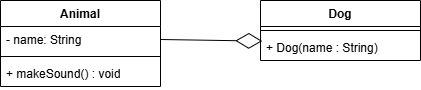

The diagram above was exported from draw.io. Its source (the exported page's mxGraphModel, read from the mxfile embedded in the PNG):
<mxGraphModel dx="1281" dy="562" grid="1" gridSize="10" guides="1" tooltips="1" connect="1" arrows="1" fold="1" page="1" pageScale="1" pageWidth="1400" pageHeight="850" math="0" shadow="0">
  <root>
    <mxCell id="0" />
    <mxCell id="1" parent="0" />
    <mxCell id="CwDlhzmWhxG2oWgbtiEQ-15" parent="1" style="swimlane;fontStyle=1;align=center;verticalAlign=top;childLayout=stackLayout;horizontal=1;startSize=26;horizontalStack=0;resizeParent=1;resizeParentMax=0;resizeLast=0;collapsible=1;marginBottom=0;whiteSpace=wrap;html=1;" value="Animal" vertex="1">
      <mxGeometry height="86" width="160" x="330" y="150" as="geometry" />
    </mxCell>
    <mxCell id="CwDlhzmWhxG2oWgbtiEQ-16" parent="CwDlhzmWhxG2oWgbtiEQ-15" style="text;strokeColor=none;fillColor=none;align=left;verticalAlign=top;spacingLeft=4;spacingRight=4;overflow=hidden;rotatable=0;points=[[0,0.5],[1,0.5]];portConstraint=eastwest;whiteSpace=wrap;html=1;" value="- name: String" vertex="1">
      <mxGeometry height="26" width="160" y="26" as="geometry" />
    </mxCell>
    <mxCell id="CwDlhzmWhxG2oWgbtiEQ-17" parent="CwDlhzmWhxG2oWgbtiEQ-15" style="line;strokeWidth=1;fillColor=none;align=left;verticalAlign=middle;spacingTop=-1;spacingLeft=3;spacingRight=3;rotatable=0;labelPosition=right;points=[];portConstraint=eastwest;strokeColor=inherit;" value="" vertex="1">
      <mxGeometry height="8" width="160" y="52" as="geometry" />
    </mxCell>
    <mxCell id="CwDlhzmWhxG2oWgbtiEQ-18" parent="CwDlhzmWhxG2oWgbtiEQ-15" style="text;strokeColor=none;fillColor=none;align=left;verticalAlign=top;spacingLeft=4;spacingRight=4;overflow=hidden;rotatable=0;points=[[0,0.5],[1,0.5]];portConstraint=eastwest;whiteSpace=wrap;html=1;" value="+ makeSound() : void" vertex="1">
      <mxGeometry height="26" width="160" y="60" as="geometry" />
    </mxCell>
    <mxCell id="CwDlhzmWhxG2oWgbtiEQ-19" parent="1" style="swimlane;fontStyle=1;align=center;verticalAlign=top;childLayout=stackLayout;horizontal=1;startSize=26;horizontalStack=0;resizeParent=1;resizeParentMax=0;resizeLast=0;collapsible=1;marginBottom=0;whiteSpace=wrap;html=1;" value="Dog" vertex="1">
      <mxGeometry height="60" width="160" x="590" y="150" as="geometry" />
    </mxCell>
    <mxCell id="CwDlhzmWhxG2oWgbtiEQ-21" parent="CwDlhzmWhxG2oWgbtiEQ-19" style="line;strokeWidth=1;fillColor=none;align=left;verticalAlign=middle;spacingTop=-1;spacingLeft=3;spacingRight=3;rotatable=0;labelPosition=right;points=[];portConstraint=eastwest;strokeColor=inherit;" value="" vertex="1">
      <mxGeometry height="8" width="160" y="26" as="geometry" />
    </mxCell>
    <mxCell id="CwDlhzmWhxG2oWgbtiEQ-22" parent="CwDlhzmWhxG2oWgbtiEQ-19" style="text;strokeColor=none;fillColor=none;align=left;verticalAlign=top;spacingLeft=4;spacingRight=4;overflow=hidden;rotatable=0;points=[[0,0.5],[1,0.5]];portConstraint=eastwest;whiteSpace=wrap;html=1;" value="+ Dog(name : String)" vertex="1">
      <mxGeometry height="26" width="160" y="34" as="geometry" />
    </mxCell>
    <mxCell id="CwDlhzmWhxG2oWgbtiEQ-23" edge="1" parent="1" source="CwDlhzmWhxG2oWgbtiEQ-16" style="endArrow=diamondThin;endFill=0;endSize=24;html=1;rounded=0;exitX=1;exitY=0.5;exitDx=0;exitDy=0;entryX=0.011;entryY=0.254;entryDx=0;entryDy=0;entryPerimeter=0;" target="CwDlhzmWhxG2oWgbtiEQ-22" value="">
      <mxGeometry relative="1" width="160" as="geometry">
        <mxPoint x="570" y="190" as="sourcePoint" />
        <mxPoint x="730" y="190" as="targetPoint" />
      </mxGeometry>
    </mxCell>
  </root>
</mxGraphModel>